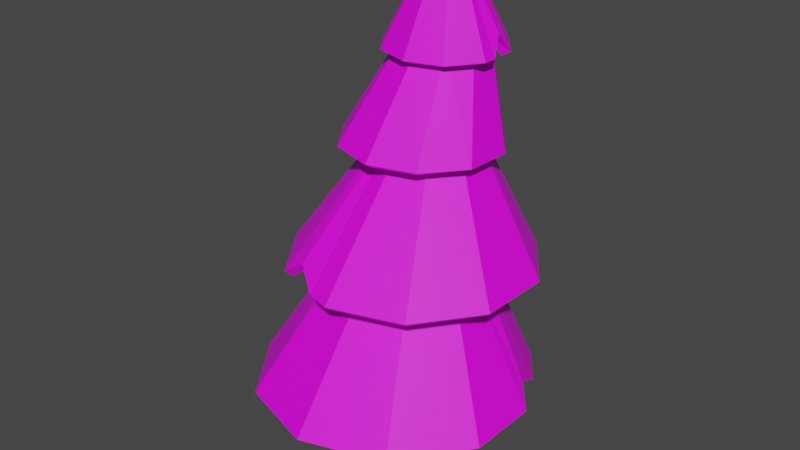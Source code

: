 # Source: tree1.blend  (saved by Blender 3.6.11; exported with 4.5.12 LTS)
import bpy
from mathutils import Matrix  # noqa: F401  (used for matrix-valued properties, if any)

bpy.ops.wm.read_factory_settings(use_empty=True)
scene = bpy.context.scene
scene.name = 'Scene'

# ---- collections
col_collection = bpy.data.collections.new('Collection'); scene.collection.children.link(col_collection)

# ---- images (referenced by path relative to the original .blend; pixels are not part of the script)
import os
ASSET_DIR = os.environ.get("B2B_ASSET_DIR", "")  # directory of the original .blend (textures are referenced by path, not embedded)
HERE = os.path.dirname(os.path.abspath(__file__))  # packed textures are extracted next to this script under _unpacked/

def load_image(name, relpath, width, height, colorspace="sRGB"):
    """Load a texture the original file referenced (path relative to the .blend, or extracted next to this script)."""
    p = next((c for c in (os.path.join(HERE, relpath), os.path.join(ASSET_DIR, relpath)) if relpath and os.path.exists(c)), "")
    if p:
        img = bpy.data.images.load(p, check_existing=True)
        img.name = name
    else:  # same state as the original file: an image datablock whose file is absent (Cycles renders it pink)
        img = bpy.data.images.new(name, width, height)
        img.source = "FILE"
        img.filepath = "//" + (relpath or name)
    img.colorspace_settings.name = colorspace
    return img
img_colorgrid_png = load_image('ColorGrid.png', 'ColorGrid.png', 1024, 1024, 'sRGB')

# ---- materials (node trees are filled in below, after node groups)
mat_tree = bpy.data.materials.new('Tree')
mat_tree.use_transparent_shadow = False

# ---- material node trees
mat_tree.use_nodes = True; mat_tree.node_tree.nodes.clear()
_N = mat_tree.node_tree.nodes; _L = mat_tree.node_tree.links
n0 = _N.new('ShaderNodeBsdfPrincipled'); n0.name = 'Principled BSDF'; n0.location = (10, 300)
n0.distribution = 'GGX'
n0.subsurface_method = 'RANDOM_WALK_SKIN'
n0.inputs[3].default_value = 1.45
n0.inputs[27].default_value = (0.0, 0.0, 0.0, 1.0)
n0.inputs[28].default_value = 1.0
n1 = _N.new('ShaderNodeOutputMaterial'); n1.name = 'Material Output'; n1.location = (300, 300)
n2 = _N.new('ShaderNodeTexImage'); n2.name = 'Image Texture'; n2.location = (-280, 280)
n2.image = img_colorgrid_png
_L.new(n0.outputs[0], n1.inputs[0])
_L.new(n2.outputs[0], n0.inputs[0])
n1.is_active_output = True

# ---- world
world_world = bpy.data.worlds.new('World'); scene.world = world_world
world_world.use_nodes = True; world_world.node_tree.nodes.clear()
_N = world_world.node_tree.nodes; _L = world_world.node_tree.links
n0 = _N.new('ShaderNodeOutputWorld'); n0.name = 'World Output'; n0.location = (300, 300)
n1 = _N.new('ShaderNodeBackground'); n1.name = 'Background'; n1.location = (10, 300)
n1.inputs[0].default_value = (0.05088, 0.05088, 0.05088, 1.0)
_L.new(n1.outputs[0], n0.inputs[0])
n0.is_active_output = True
world_world.color = (0.05088, 0.05088, 0.05088)
world_world.use_sun_shadow = False
world_world.sun_shadow_jitter_overblur = 0.0

# ---- meshes
me_cylinder = bpy.data.meshes.new('Cylinder')
me_cylinder.from_pydata([(0.0, 1.333, -1.0), (0.0, 1.0, 2.12), (1.154, 0.6664, -1.0), (0.866, 0.5, 2.12), (1.154, -0.6664, -1.0), (0.866, -0.5, 2.12), (0.0, -1.333, -1.0), (0.0, -1.0, 2.12), (-1.154, -0.6664, -1.0), (-0.866, -0.5, 2.12), (-1.154, 0.6664, -1.0), (-0.866, 0.5, 2.12), (0.6813, 1.429, 6.307), (7.837e-16, 1.777, 6.123), (0.6813, 0.7339, 6.674), (7.432e-16, 0.3862, 6.858), (-0.6813, 0.7339, 6.674), (-0.6813, 1.429, 6.307), (0.4955, 2.333, 10.3), (1.164e-15, 2.612, 10.36), (0.4955, 1.773, 10.18), (1.158e-15, 1.494, 10.12), (-0.4955, 1.773, 10.18), (-0.4955, 2.333, 10.3), (0.2248, 1.981, 13.1), (8.127e-16, 2.108, 13.12), (0.2248, 1.727, 13.04), (8.101e-16, 1.6, 13.01), (-0.2248, 1.727, 13.04), (-0.2248, 1.981, 13.1)], [], [(0, 1, 3, 2), (2, 3, 5, 4), (4, 5, 7, 6), (6, 7, 9, 8), (9, 7, 15, 16), (8, 9, 11, 10), (10, 11, 1, 0), (0, 2, 4, 6, 8, 10), (17, 16, 22, 23), (5, 3, 12, 14), (11, 9, 16, 17), (3, 1, 13, 12), (7, 5, 14, 15), (1, 11, 17, 13), (19, 23, 29, 25), (15, 14, 20, 21), (12, 13, 19, 18), (13, 17, 23, 19), (16, 15, 21, 22), (14, 12, 18, 20), (24, 25, 29, 28, 27, 26), (22, 21, 27, 28), (20, 18, 24, 26), (23, 22, 28, 29), (21, 20, 26, 27), (18, 19, 25, 24)])
_uv = me_cylinder.uv_layers.new(name='UVMap')
_uv.uv.foreach_set('vector', [0.6973, 0.9072, 0.6956, 0.9191, 0.6928, 0.9181, 0.6939, 0.9053, 0.6939, 0.9053, 0.6928, 0.9181, 0.6886, 0.9182, 0.6884, 0.9055, 0.6884, 0.9055, 0.6886, 0.9182, 0.6875, 0.9192, 0.687, 0.9075, 0.687, 0.9075, 0.6875, 0.9192, 0.6903, 0.9201, 0.6905, 0.9092, 0.6903, 0.9201, 0.6875, 0.9192, 0.6921, 0.9396, 0.6942, 0.9388, 0.6905, 0.9092, 0.6903, 0.9201, 0.6942, 0.9201, 0.6954, 0.9091, 0.6954, 0.9091, 0.6942, 0.9201, 0.6956, 0.9191, 0.6973, 0.9072, 0.6973, 0.9072, 0.6939, 0.9053, 0.6884, 0.9055, 0.687, 0.9075, 0.6905, 0.9092, 0.6954, 0.9091, 0.6973, 0.9372, 0.6942, 0.9388, 0.6983, 0.956, 0.7008, 0.9567, 0.6886, 0.9182, 0.6928, 0.9181, 0.6964, 0.937, 0.6931, 0.9388, 0.6942, 0.9201, 0.6903, 0.9201, 0.6942, 0.9388, 0.6973, 0.9372, 0.6928, 0.9181, 0.6956, 0.9191, 0.6984, 0.9363, 0.6964, 0.937, 0.6875, 0.9192, 0.6886, 0.9182, 0.6931, 0.9388, 0.6921, 0.9396, 0.6956, 0.9191, 0.6942, 0.9201, 0.6973, 0.9372, 0.6984, 0.9363, 0.702, 0.9576, 0.7008, 0.9567, 0.6988, 0.9726, 0.6993, 0.9733, 0.6921, 0.9396, 0.6931, 0.9388, 0.6976, 0.957, 0.6966, 0.9561, 0.6964, 0.937, 0.6984, 0.9363, 0.702, 0.9576, 0.7004, 0.9578, 0.6984, 0.9363, 0.6973, 0.9372, 0.7008, 0.9567, 0.702, 0.9576, 0.6942, 0.9388, 0.6921, 0.9396, 0.6966, 0.9561, 0.6983, 0.956, 0.6931, 0.9388, 0.6964, 0.937, 0.7004, 0.9578, 0.6976, 0.957, 0.6985, 0.9736, 0.6993, 0.9733, 0.6988, 0.9726, 0.6975, 0.9722, 0.6967, 0.9725, 0.6972, 0.9732, 0.6983, 0.956, 0.6966, 0.9561, 0.6967, 0.9725, 0.6975, 0.9722, 0.6976, 0.957, 0.7004, 0.9578, 0.6985, 0.9736, 0.6972, 0.9732, 0.7008, 0.9567, 0.6983, 0.956, 0.6975, 0.9722, 0.6988, 0.9726, 0.6966, 0.9561, 0.6976, 0.957, 0.6972, 0.9732, 0.6967, 0.9725, 0.7004, 0.9578, 0.702, 0.9576, 0.6993, 0.9733, 0.6985, 0.9736])
me_cylinder.materials.append(mat_tree)
me_cylinder.update()
me_circle_001 = bpy.data.meshes.new('Circle.001')
me_circle_001.from_pydata([(-6.077e-09, 1.372, 0.494), (-0.8062, 1.11, 0.494), (-1.304, 0.4238, 0.494), (-1.304, -0.4238, 0.494), (-0.8062, -1.11, 0.494), (-6.077e-09, -1.372, 0.494), (0.8062, -1.11, 0.494), (1.304, -0.4238, 0.494), (1.156, 0.4238, 0.6942), (0.8062, 1.11, 0.494), (2.166e-09, 0.851, 1.855), (-0.3468, 0.7383, 1.855), (-0.5611, 0.4433, 1.855), (-0.5611, 0.07866, 1.855), (-0.3468, -0.2164, 1.855), (2.166e-09, -0.329, 1.855), (0.3468, -0.2164, 1.855), (0.5611, 0.07866, 1.855), (0.5611, 0.4433, 1.855), (0.3468, 0.7383, 1.855), (4.22e-11, 1.469, 1.734), (-0.7098, 1.238, 1.734), (-1.148, 0.6341, 1.734), (-1.148, -0.1122, 1.734), (-0.7098, -0.716, 1.734), (4.22e-11, -0.9466, 1.734), (0.7098, -0.716, 1.734), (1.148, -0.1122, 1.734), (1.148, 0.6341, 1.734), (0.7098, 1.238, 1.734), (1.953e-09, 0.9058, 3.034), (-0.2172, 0.8352, 3.034), (-0.3515, 0.6505, 3.034), (-0.3515, 0.4221, 3.034), (-0.2172, 0.2373, 3.034), (1.953e-09, 0.1667, 3.034), (0.2172, 0.2373, 3.034), (0.3515, 0.4221, 3.034), (0.3515, 0.6505, 3.034), (0.2172, 0.8352, 3.034), (-0.06872, 1.204, 2.922), (-0.5039, 1.063, 2.922), (-0.7729, 0.6928, 2.922), (-0.7729, 0.2352, 2.922), (-0.5039, -0.135, 2.922), (-0.06872, -0.2764, 2.922), (0.3665, -0.135, 2.922), (0.6354, 0.2352, 2.922), (0.6354, 0.6928, 2.922), (0.3665, 1.063, 2.922), (8.778e-10, 1.075, 3.882), (-0.207, 1.008, 3.882), (-0.3349, 0.8315, 3.882), (-0.3349, 0.6138, 3.882), (-0.207, 0.4378, 3.882), (8.778e-10, 0.3705, 3.882), (0.207, 0.4378, 3.882), (0.3349, 0.6138, 3.882), (0.3349, 0.8315, 3.882), (0.207, 1.008, 3.882), (4.725e-09, 1.264, 3.817), (-0.3181, 1.16, 3.817), (-0.5146, 0.8899, 3.817), (-0.5146, 0.5555, 3.817), (-0.3181, 0.2849, 3.817), (4.725e-09, 0.1816, 3.817), (0.3181, 0.2849, 3.817), (0.5146, 0.5555, 3.817), (0.5146, 0.8899, 3.817), (0.3181, 1.16, 3.817), (0.03955, 0.7785, 4.749), (-0.004979, 0.764, 4.749), (-0.0325, 0.7261, 4.749), (-0.0325, 0.6793, 4.749), (-0.004979, 0.6414, 4.749), (0.03955, 0.627, 4.749), (0.08409, 0.6414, 4.749), (0.1116, 0.6793, 4.749), (0.1116, 0.7261, 4.749), (0.08409, 0.764, 4.749), (1.304, 0.3039, 0.494), (0.5611, 0.261, 1.855), (1.061, 0.7601, 0.494), (0.454, 0.5908, 1.855), (-1.226, 0.5234, 0.6648), (-1.14, 0.752, 0.494), (-0.4897, 0.5416, 1.855), (-0.4183, 0.64, 1.855), (-0.2366, -0.8697, 1.734), (-0.4732, -0.717, 1.915), (-0.07241, 0.1902, 3.034), (-0.1448, 0.2138, 3.034), (0.2366, 1.17, 2.161), (0.4732, 1.315, 1.734), (0.07241, 0.8823, 3.034), (0.1448, 0.8588, 3.034), (0.4646, 0.7784, 4.012), (0.5146, 0.6669, 3.817), (0.1116, 0.7105, 4.749), (0.1116, 0.6949, 4.749)], [], [(1, 0, 10, 11), (80, 7, 17, 81), (5, 4, 14, 15), (85, 1, 11, 87), (82, 8, 18, 83), (6, 5, 15, 16), (3, 2, 12, 13), (0, 9, 19, 10), (7, 6, 16, 17), (4, 3, 13, 14), (89, 24, 34, 91), (22, 21, 31, 32), (29, 28, 38, 39), (26, 25, 35, 36), (23, 22, 32, 33), (93, 29, 39, 95), (27, 26, 36, 37), (24, 23, 33, 34), (21, 20, 30, 31), (28, 27, 37, 38), (49, 48, 58, 59), (46, 45, 55, 56), (43, 42, 52, 53), (40, 49, 59, 50), (47, 46, 56, 57), (44, 43, 53, 54), (41, 40, 50, 51), (48, 47, 57, 58), (45, 44, 54, 55), (42, 41, 51, 52), (64, 63, 73, 74), (61, 60, 70, 71), (97, 67, 77, 99), (65, 64, 74, 75), (62, 61, 71, 72), (69, 68, 78, 79), (66, 65, 75, 76), (63, 62, 72, 73), (60, 69, 79, 70), (67, 66, 76, 77), (8, 80, 81, 18), (9, 82, 83, 19), (2, 84, 86, 12), (84, 85, 87, 86), (25, 88, 90, 35), (88, 89, 91, 90), (20, 92, 94, 30), (92, 93, 95, 94), (68, 96, 98, 78), (96, 97, 99, 98)])
_uv = me_circle_001.uv_layers.new(name='UVMap')
_uv.uv.foreach_set('vector', [0.8275, 0.2954, 0.8308, 0.2944, 0.826, 0.3061, 0.8247, 0.3059, 0.8224, 0.2908, 0.8139, 0.2902, 0.8189, 0.3062, 0.8208, 0.3062, 0.8068, 0.2928, 0.8106, 0.2944, 0.8165, 0.3056, 0.8152, 0.3057, 0.8246, 0.2957, 0.8275, 0.2954, 0.8247, 0.3059, 0.8238, 0.3058, 0.8271, 0.2919, 0.8235, 0.2935, 0.8226, 0.3063, 0.824, 0.3063, 0.8072, 0.2911, 0.8068, 0.2928, 0.8152, 0.3057, 0.816, 0.3059, 0.8163, 0.2953, 0.8222, 0.2957, 0.8221, 0.3057, 0.8191, 0.3056, 0.8308, 0.2944, 0.8301, 0.2927, 0.8253, 0.3063, 0.826, 0.3061, 0.8139, 0.2902, 0.8072, 0.2911, 0.816, 0.3059, 0.8189, 0.3062, 0.8106, 0.2944, 0.8163, 0.2953, 0.8191, 0.3056, 0.8165, 0.3056, 0.8122, 0.3059, 0.8127, 0.3043, 0.8197, 0.3168, 0.8195, 0.317, 0.8233, 0.3046, 0.8283, 0.3049, 0.8252, 0.3169, 0.8234, 0.3165, 0.8309, 0.3054, 0.8253, 0.3054, 0.824, 0.3186, 0.8257, 0.3182, 0.8103, 0.3046, 0.8095, 0.3043, 0.8191, 0.3175, 0.8197, 0.3181, 0.8178, 0.3044, 0.8233, 0.3046, 0.8234, 0.3165, 0.8214, 0.3165, 0.8311, 0.3053, 0.8309, 0.3054, 0.8257, 0.3182, 0.8258, 0.3179, 0.8166, 0.3051, 0.8103, 0.3046, 0.8197, 0.3181, 0.8216, 0.3186, 0.8127, 0.3043, 0.8178, 0.3044, 0.8214, 0.3165, 0.8197, 0.3168, 0.8283, 0.3049, 0.8314, 0.3052, 0.8261, 0.3175, 0.8252, 0.3169, 0.8253, 0.3054, 0.8166, 0.3051, 0.8216, 0.3186, 0.824, 0.3186, 0.8282, 0.3174, 0.8247, 0.3183, 0.8254, 0.3282, 0.827, 0.3275, 0.8159, 0.3174, 0.8149, 0.3161, 0.8205, 0.3265, 0.8212, 0.3276, 0.8198, 0.3145, 0.8235, 0.3146, 0.8247, 0.3249, 0.8227, 0.3249, 0.8287, 0.3162, 0.8282, 0.3174, 0.827, 0.3275, 0.8274, 0.3264, 0.8198, 0.3183, 0.8159, 0.3174, 0.8212, 0.3276, 0.8231, 0.3282, 0.8166, 0.315, 0.8198, 0.3145, 0.8227, 0.3249, 0.8211, 0.3255, 0.8268, 0.3152, 0.8287, 0.3162, 0.8274, 0.3264, 0.8264, 0.3254, 0.8247, 0.3183, 0.8198, 0.3183, 0.8231, 0.3282, 0.8254, 0.3282, 0.8149, 0.3161, 0.8166, 0.315, 0.8211, 0.3255, 0.8205, 0.3265, 0.8235, 0.3146, 0.8268, 0.3152, 0.8264, 0.3254, 0.8247, 0.3249, 0.8197, 0.3244, 0.8221, 0.3235, 0.8231, 0.3361, 0.8227, 0.3363, 0.8277, 0.3243, 0.8292, 0.3257, 0.8241, 0.3365, 0.8239, 0.3362, 0.8239, 0.3285, 0.8227, 0.3285, 0.8232, 0.3371, 0.8233, 0.3371, 0.8187, 0.3258, 0.8197, 0.3244, 0.8227, 0.3363, 0.8226, 0.3366, 0.8251, 0.3235, 0.8277, 0.3243, 0.8239, 0.3362, 0.8235, 0.336, 0.8288, 0.3273, 0.8263, 0.3284, 0.8237, 0.3371, 0.824, 0.3369, 0.8197, 0.3274, 0.8187, 0.3258, 0.8226, 0.3366, 0.8228, 0.3369, 0.8221, 0.3235, 0.8251, 0.3235, 0.8235, 0.336, 0.8231, 0.3361, 0.8292, 0.3257, 0.8288, 0.3273, 0.824, 0.3369, 0.8241, 0.3365, 0.8227, 0.3285, 0.8197, 0.3274, 0.8228, 0.3369, 0.8232, 0.3371, 0.8235, 0.2935, 0.8224, 0.2908, 0.8208, 0.3062, 0.8226, 0.3063, 0.8301, 0.2927, 0.8271, 0.2919, 0.824, 0.3063, 0.8253, 0.3063, 0.8222, 0.2957, 0.8229, 0.2968, 0.8229, 0.3057, 0.8221, 0.3057, 0.8229, 0.2968, 0.8246, 0.2957, 0.8238, 0.3058, 0.8229, 0.3057, 0.8095, 0.3043, 0.8106, 0.3043, 0.8193, 0.3172, 0.8191, 0.3175, 0.8106, 0.3043, 0.8122, 0.3059, 0.8195, 0.317, 0.8193, 0.3172, 0.8314, 0.3052, 0.8291, 0.3093, 0.8259, 0.3177, 0.8261, 0.3175, 0.8291, 0.3093, 0.8311, 0.3053, 0.8258, 0.3179, 0.8259, 0.3177, 0.8263, 0.3284, 0.8249, 0.3306, 0.8235, 0.3371, 0.8237, 0.3371, 0.8249, 0.3306, 0.8239, 0.3285, 0.8233, 0.3371, 0.8235, 0.3371])
me_circle_001.materials.append(mat_tree)
me_circle_001.update()

# ---- objects
ob_cylinder = bpy.data.objects.new('Cylinder', me_cylinder)
ob_circle = bpy.data.objects.new('Circle', me_circle_001)

# ---- transforms, parenting, visibility, modifiers, constraints
ob_cylinder.location = (0.0, 0.0, 0.0)
ob_circle.location = (0.0, 0.0, 0.0)
ob_circle.scale = (2.842, 2.842, 2.842)
_m = ob_circle.modifiers.new('Solidify', 'SOLIDIFY')
_m.thickness = 0.1

# ---- collection membership
col_collection.objects.link(ob_cylinder)
col_collection.objects.link(ob_circle)

# ---- scene / render settings (as saved in the file)
scene.frame_start = 1; scene.frame_end = 250; scene.frame_set(1)
scene.render.engine = 'BLENDER_EEVEE_NEXT'
scene.cycles.sampling_pattern = 'TABULATED_SOBOL'
scene.view_settings.view_transform = 'Filmic'
bpy.context.view_layer.update()

# ---- added for rendering (the .blend has no active camera and no usable light): camera, sun
cam_auto = bpy.data.cameras.new('AutoCamera')
cam_auto.lens = 50.0
cam_auto.sensor_width = 36.0
cam_auto.clip_end = 1000.0
ob_auto_camera = bpy.data.objects.new('AutoCamera', cam_auto)
scene.collection.objects.link(ob_auto_camera)
ob_auto_camera.location = (17.3076, -20.6138, 20.1617)
ob_auto_camera.rotation_euler = (1.09748, -7.21219e-08, 0.694738)
scene.camera = ob_auto_camera
light_auto_sun = bpy.data.lights.new('AutoSun', 'SUN')
light_auto_sun.energy = 3.0
light_auto_sun.angle = 0.0523599
ob_auto_sun = bpy.data.objects.new('AutoSun', light_auto_sun)
scene.collection.objects.link(ob_auto_sun)
ob_auto_sun.rotation_euler = (0.872665, 0.174533, 0.523599)
bpy.context.view_layer.update()
